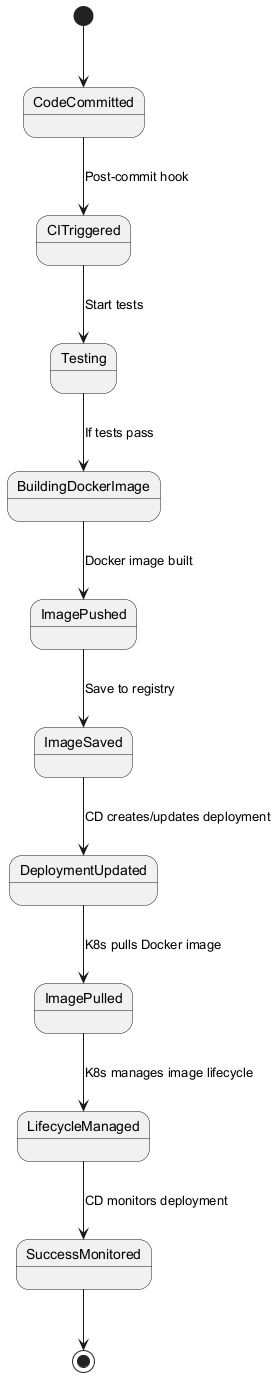

The diagram above was rendered by PlantUML. Its source (embedded in the PNG):
@startuml
[*] --> CodeCommitted

CodeCommitted --> CITriggered : Post-commit hook
CITriggered --> Testing : Start tests
Testing --> BuildingDockerImage : If tests pass
BuildingDockerImage --> ImagePushed : Docker image built
ImagePushed --> ImageSaved : Save to registry
ImageSaved --> DeploymentUpdated : CD creates/updates deployment
DeploymentUpdated --> ImagePulled : K8s pulls Docker image
ImagePulled --> LifecycleManaged : K8s manages image lifecycle
LifecycleManaged --> SuccessMonitored : CD monitors deployment
SuccessMonitored --> [*]
@enduml